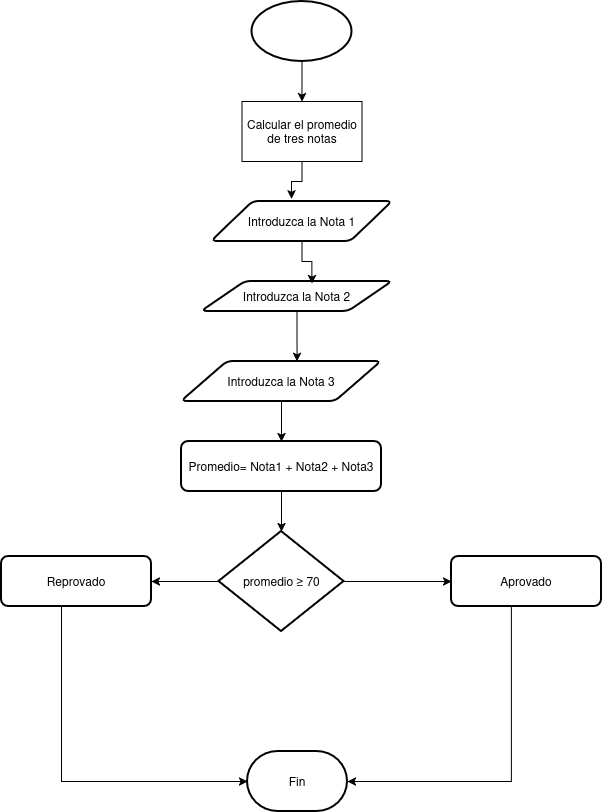

The diagram above was exported from draw.io. Its source (the exported page's mxGraphModel, read from the mxfile embedded in the PNG):
<mxGraphModel dx="1126" dy="712" grid="1" gridSize="10" guides="1" tooltips="1" connect="1" arrows="1" fold="1" page="1" pageScale="1" pageWidth="827" pageHeight="1169" math="0" shadow="0">
  <root>
    <mxCell id="0" />
    <mxCell id="1" parent="0" />
    <mxCell id="LvRXH87_YLn-a-xdaYyj-14" style="edgeStyle=orthogonalEdgeStyle;rounded=0;orthogonalLoop=1;jettySize=auto;html=1;entryX=0.5;entryY=0;entryDx=0;entryDy=0;" edge="1" parent="1" source="LvRXH87_YLn-a-xdaYyj-2" target="LvRXH87_YLn-a-xdaYyj-3">
      <mxGeometry relative="1" as="geometry" />
    </mxCell>
    <mxCell id="LvRXH87_YLn-a-xdaYyj-2" value="" style="strokeWidth=2;html=1;shape=mxgraph.flowchart.start_1;whiteSpace=wrap;" vertex="1" parent="1">
      <mxGeometry x="340.5" y="40" width="100" height="60" as="geometry" />
    </mxCell>
    <mxCell id="LvRXH87_YLn-a-xdaYyj-3" value="Calcular el promedio de tres notas" style="rounded=0;whiteSpace=wrap;html=1;" vertex="1" parent="1">
      <mxGeometry x="330.5" y="140" width="120" height="60" as="geometry" />
    </mxCell>
    <mxCell id="LvRXH87_YLn-a-xdaYyj-5" value="Introduzca la Nota 1" style="shape=parallelogram;html=1;strokeWidth=2;perimeter=parallelogramPerimeter;whiteSpace=wrap;rounded=1;arcSize=12;size=0.23;" vertex="1" parent="1">
      <mxGeometry x="300" y="240" width="181" height="40" as="geometry" />
    </mxCell>
    <mxCell id="LvRXH87_YLn-a-xdaYyj-6" value="Introduzca la Nota 2" style="shape=parallelogram;html=1;strokeWidth=2;perimeter=parallelogramPerimeter;whiteSpace=wrap;rounded=1;arcSize=12;size=0.23;" vertex="1" parent="1">
      <mxGeometry x="290" y="320" width="191" height="30" as="geometry" />
    </mxCell>
    <mxCell id="LvRXH87_YLn-a-xdaYyj-20" style="edgeStyle=orthogonalEdgeStyle;rounded=0;orthogonalLoop=1;jettySize=auto;html=1;entryX=0.5;entryY=0;entryDx=0;entryDy=0;" edge="1" parent="1" source="LvRXH87_YLn-a-xdaYyj-7" target="LvRXH87_YLn-a-xdaYyj-9">
      <mxGeometry relative="1" as="geometry" />
    </mxCell>
    <mxCell id="LvRXH87_YLn-a-xdaYyj-7" value="Introduzca la Nota 3" style="shape=parallelogram;html=1;strokeWidth=2;perimeter=parallelogramPerimeter;whiteSpace=wrap;rounded=1;arcSize=12;size=0.23;" vertex="1" parent="1">
      <mxGeometry x="270" y="400" width="200" height="40" as="geometry" />
    </mxCell>
    <mxCell id="LvRXH87_YLn-a-xdaYyj-9" value="Promedio= Nota1 + Nota2 + Nota3" style="rounded=1;whiteSpace=wrap;html=1;absoluteArcSize=1;arcSize=14;strokeWidth=2;" vertex="1" parent="1">
      <mxGeometry x="270" y="480" width="200" height="50" as="geometry" />
    </mxCell>
    <mxCell id="LvRXH87_YLn-a-xdaYyj-13" style="edgeStyle=orthogonalEdgeStyle;rounded=0;orthogonalLoop=1;jettySize=auto;html=1;entryX=0;entryY=0.5;entryDx=0;entryDy=0;" edge="1" parent="1" source="LvRXH87_YLn-a-xdaYyj-10" target="LvRXH87_YLn-a-xdaYyj-12">
      <mxGeometry relative="1" as="geometry" />
    </mxCell>
    <mxCell id="LvRXH87_YLn-a-xdaYyj-25" style="edgeStyle=orthogonalEdgeStyle;rounded=0;orthogonalLoop=1;jettySize=auto;html=1;exitX=0;exitY=0.5;exitDx=0;exitDy=0;exitPerimeter=0;" edge="1" parent="1" source="LvRXH87_YLn-a-xdaYyj-10" target="LvRXH87_YLn-a-xdaYyj-24">
      <mxGeometry relative="1" as="geometry" />
    </mxCell>
    <mxCell id="LvRXH87_YLn-a-xdaYyj-10" value="promedio ≥ 70" style="strokeWidth=2;html=1;shape=mxgraph.flowchart.decision;whiteSpace=wrap;" vertex="1" parent="1">
      <mxGeometry x="307.5" y="570" width="125" height="100" as="geometry" />
    </mxCell>
    <mxCell id="LvRXH87_YLn-a-xdaYyj-11" style="edgeStyle=orthogonalEdgeStyle;rounded=0;orthogonalLoop=1;jettySize=auto;html=1;exitX=0.5;exitY=1;exitDx=0;exitDy=0;exitPerimeter=0;" edge="1" parent="1" source="LvRXH87_YLn-a-xdaYyj-10" target="LvRXH87_YLn-a-xdaYyj-10">
      <mxGeometry relative="1" as="geometry" />
    </mxCell>
    <mxCell id="LvRXH87_YLn-a-xdaYyj-12" value="Aprovado" style="rounded=1;whiteSpace=wrap;html=1;absoluteArcSize=1;arcSize=14;strokeWidth=2;" vertex="1" parent="1">
      <mxGeometry x="540" y="595" width="150" height="50" as="geometry" />
    </mxCell>
    <mxCell id="LvRXH87_YLn-a-xdaYyj-15" style="edgeStyle=orthogonalEdgeStyle;rounded=0;orthogonalLoop=1;jettySize=auto;html=1;entryX=0.442;entryY=-0.067;entryDx=0;entryDy=0;entryPerimeter=0;" edge="1" parent="1" source="LvRXH87_YLn-a-xdaYyj-3" target="LvRXH87_YLn-a-xdaYyj-5">
      <mxGeometry relative="1" as="geometry" />
    </mxCell>
    <mxCell id="LvRXH87_YLn-a-xdaYyj-16" style="edgeStyle=orthogonalEdgeStyle;rounded=0;orthogonalLoop=1;jettySize=auto;html=1;entryX=0.578;entryY=0.067;entryDx=0;entryDy=0;entryPerimeter=0;" edge="1" parent="1" source="LvRXH87_YLn-a-xdaYyj-5" target="LvRXH87_YLn-a-xdaYyj-6">
      <mxGeometry relative="1" as="geometry" />
    </mxCell>
    <mxCell id="LvRXH87_YLn-a-xdaYyj-18" style="edgeStyle=orthogonalEdgeStyle;rounded=0;orthogonalLoop=1;jettySize=auto;html=1;entryX=0.578;entryY=0;entryDx=0;entryDy=0;entryPerimeter=0;" edge="1" parent="1" source="LvRXH87_YLn-a-xdaYyj-6" target="LvRXH87_YLn-a-xdaYyj-7">
      <mxGeometry relative="1" as="geometry" />
    </mxCell>
    <mxCell id="LvRXH87_YLn-a-xdaYyj-23" style="edgeStyle=orthogonalEdgeStyle;rounded=0;orthogonalLoop=1;jettySize=auto;html=1;exitX=0.5;exitY=1;exitDx=0;exitDy=0;entryX=0.5;entryY=0;entryDx=0;entryDy=0;entryPerimeter=0;" edge="1" parent="1" source="LvRXH87_YLn-a-xdaYyj-9" target="LvRXH87_YLn-a-xdaYyj-10">
      <mxGeometry relative="1" as="geometry" />
    </mxCell>
    <mxCell id="LvRXH87_YLn-a-xdaYyj-29" style="edgeStyle=orthogonalEdgeStyle;rounded=0;orthogonalLoop=1;jettySize=auto;html=1;" edge="1" parent="1" source="LvRXH87_YLn-a-xdaYyj-24" target="LvRXH87_YLn-a-xdaYyj-26">
      <mxGeometry relative="1" as="geometry">
        <Array as="points">
          <mxPoint x="150" y="820" />
        </Array>
      </mxGeometry>
    </mxCell>
    <mxCell id="LvRXH87_YLn-a-xdaYyj-24" value="Reprovado" style="rounded=1;whiteSpace=wrap;html=1;absoluteArcSize=1;arcSize=14;strokeWidth=2;" vertex="1" parent="1">
      <mxGeometry x="90" y="595" width="150" height="50" as="geometry" />
    </mxCell>
    <mxCell id="LvRXH87_YLn-a-xdaYyj-26" value="Fin" style="strokeWidth=2;html=1;shape=mxgraph.flowchart.terminator;whiteSpace=wrap;" vertex="1" parent="1">
      <mxGeometry x="336" y="790" width="100" height="60" as="geometry" />
    </mxCell>
    <mxCell id="LvRXH87_YLn-a-xdaYyj-27" style="edgeStyle=orthogonalEdgeStyle;rounded=0;orthogonalLoop=1;jettySize=auto;html=1;entryX=1;entryY=0.5;entryDx=0;entryDy=0;entryPerimeter=0;" edge="1" parent="1" source="LvRXH87_YLn-a-xdaYyj-12" target="LvRXH87_YLn-a-xdaYyj-26">
      <mxGeometry relative="1" as="geometry">
        <Array as="points">
          <mxPoint x="600" y="820" />
        </Array>
      </mxGeometry>
    </mxCell>
  </root>
</mxGraphModel>